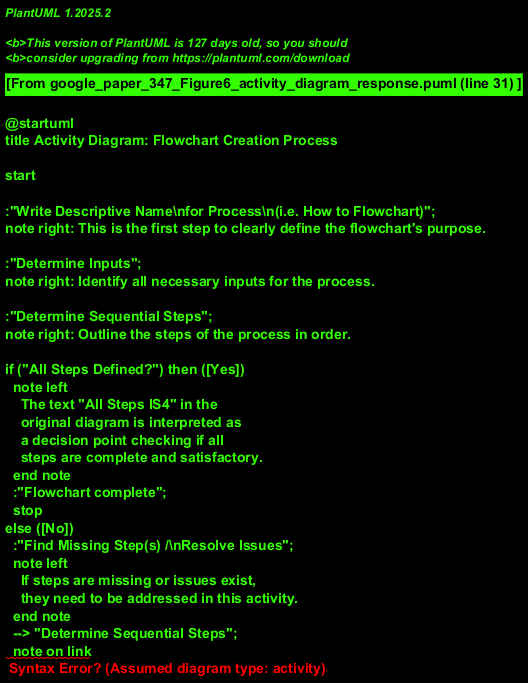

The diagram above was rendered by PlantUML. Its source (embedded in the PNG):
@startuml
title Activity Diagram: Flowchart Creation Process

start

:"Write Descriptive Name\nfor Process\n(i.e. How to Flowchart)";
note right: This is the first step to clearly define the flowchart's purpose.

:"Determine Inputs";
note right: Identify all necessary inputs for the process.

:"Determine Sequential Steps";
note right: Outline the steps of the process in order.

if ("All Steps Defined?") then ([Yes])
  note left
    The text "All Steps IS4" in the
    original diagram is interpreted as
    a decision point checking if all
    steps are complete and satisfactory.
  end note
  :"Flowchart complete";
  stop
else ([No])
  :"Find Missing Step(s) /\nResolve Issues";
  note left
    If steps are missing or issues exist,
    they need to be addressed in this activity.
  end note
  --> "Determine Sequential Steps";
  note on link
    Loop back to refine or add steps
    after resolving issues.
  end note
endif

@enduml